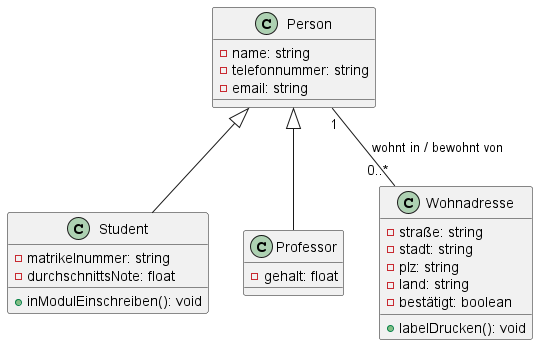

The diagram above was rendered by PlantUML. Its source (embedded in the PNG):
@startuml Klassendiagramm Person
class Person {
  - name: string
  - telefonnummer: string
  - email: string
}

class Student {
  - matrikelnummer: string
  - durchschnittsNote: float
  + inModulEinschreiben(): void
}

class Professor {
  - gehalt: float
}

class Wohnadresse {
  - straße: string
  - stadt: string
  - plz: string
  - land: string
  - bestätigt: boolean
  + labelDrucken(): void
}


Person "1" -- "0..*" Wohnadresse : wohnt in / bewohnt von
Person <|-down- Student
Person <|-down- Professor

@enduml